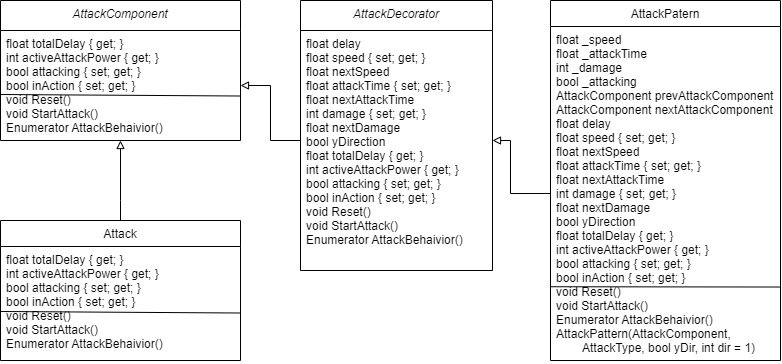

The diagram above was exported from draw.io. Its source (the exported page's mxGraphModel, read from the mxfile embedded in the PNG):
<mxGraphModel dx="602" dy="306" grid="1" gridSize="10" guides="1" tooltips="1" connect="1" arrows="1" fold="1" page="1" pageScale="1" pageWidth="827" pageHeight="1169" math="0" shadow="0">
  <root>
    <mxCell id="WIyWlLk6GJQsqaUBKTNV-0" />
    <mxCell id="WIyWlLk6GJQsqaUBKTNV-1" parent="WIyWlLk6GJQsqaUBKTNV-0" />
    <mxCell id="zkfFHV4jXpPFQw0GAbJ--17" value="AttackDecorator" style="swimlane;fontStyle=2;align=center;verticalAlign=top;childLayout=stackLayout;horizontal=1;startSize=30;horizontalStack=0;resizeParent=1;resizeLast=0;collapsible=1;marginBottom=0;rounded=0;shadow=0;strokeWidth=1;" parent="WIyWlLk6GJQsqaUBKTNV-1" vertex="1">
      <mxGeometry x="340" y="90" width="192" height="270" as="geometry">
        <mxRectangle x="550" y="140" width="160" height="26" as="alternateBounds" />
      </mxGeometry>
    </mxCell>
    <mxCell id="zkfFHV4jXpPFQw0GAbJ--18" value="float delay&#10;float speed { set; get; }&#10;float nextSpeed&#10;float attackTime { set; get; }&#10;float nextAttackTime&#10;int damage { set; get; }&#10;float nextDamage&#10;bool yDirection&#10;float totalDelay { get; }&#10;int activeAttackPower { get; }&#10;bool attacking { set; get; }&#10;bool inAction { set; get; }&#10;void Reset()&#10;void StartAttack()&#10;Enumerator AttackBehaivior()" style="text;align=left;verticalAlign=top;spacingLeft=4;spacingRight=4;overflow=hidden;rotatable=0;points=[[0,0.5],[1,0.5]];portConstraint=eastwest;" parent="zkfFHV4jXpPFQw0GAbJ--17" vertex="1">
      <mxGeometry y="30" width="192" height="220" as="geometry" />
    </mxCell>
    <mxCell id="fU9MI_Go8burU13uL1aF-0" value="AttackPatern" style="swimlane;fontStyle=0;align=center;verticalAlign=top;childLayout=stackLayout;horizontal=1;startSize=26;horizontalStack=0;resizeParent=1;resizeLast=0;collapsible=1;marginBottom=0;rounded=0;shadow=0;strokeWidth=1;" parent="WIyWlLk6GJQsqaUBKTNV-1" vertex="1">
      <mxGeometry x="590" y="90" width="230" height="360" as="geometry">
        <mxRectangle x="130" y="380" width="160" height="26" as="alternateBounds" />
      </mxGeometry>
    </mxCell>
    <mxCell id="fU9MI_Go8burU13uL1aF-4" value="float _speed&#10;float _attackTime&#10;int _damage&#10;bool _attacking&#10;AttackComponent prevAttackComponent&#10;AttackComponent nextAttackComponent&#10;float delay&#10;float speed { set; get; }&#10;float nextSpeed&#10;float attackTime { set; get; }&#10;float nextAttackTime&#10;int damage { set; get; }&#10;float nextDamage&#10;bool yDirection&#10;float totalDelay { get; }&#10;int activeAttackPower { get; }&#10;bool attacking { set; get; }&#10;bool inAction { set; get; }&#10;void Reset()&#10;void StartAttack()&#10;Enumerator AttackBehaivior()&#10;AttackPattern(AttackComponent, &#10;        AttackType, bool yDir, int dir = 1)" style="text;align=left;verticalAlign=top;spacingLeft=4;spacingRight=4;overflow=hidden;rotatable=0;points=[[0,0.5],[1,0.5]];portConstraint=eastwest;" parent="fU9MI_Go8burU13uL1aF-0" vertex="1">
      <mxGeometry y="26" width="230" height="334" as="geometry" />
    </mxCell>
    <mxCell id="g7YTawiUglRrn6offgAB-43" value="" style="endArrow=none;html=1;rounded=0;exitX=-0.005;exitY=0.924;exitDx=0;exitDy=0;exitPerimeter=0;startArrow=none;entryX=0.998;entryY=0.78;entryDx=0;entryDy=0;entryPerimeter=0;" parent="fU9MI_Go8burU13uL1aF-0" target="fU9MI_Go8burU13uL1aF-4" edge="1">
      <mxGeometry width="50" height="50" relative="1" as="geometry">
        <mxPoint y="286.244" as="sourcePoint" />
        <mxPoint x="230" y="288" as="targetPoint" />
      </mxGeometry>
    </mxCell>
    <mxCell id="g7YTawiUglRrn6offgAB-4" style="edgeStyle=orthogonalEdgeStyle;rounded=0;orthogonalLoop=1;jettySize=auto;html=1;exitX=0.5;exitY=0;exitDx=0;exitDy=0;endArrow=block;endFill=0;entryX=0.5;entryY=1;entryDx=0;entryDy=0;" parent="WIyWlLk6GJQsqaUBKTNV-1" source="g7YTawiUglRrn6offgAB-7" target="g7YTawiUglRrn6offgAB-5" edge="1">
      <mxGeometry relative="1" as="geometry">
        <mxPoint x="152" y="190" as="targetPoint" />
        <Array as="points">
          <mxPoint x="160" y="290" />
          <mxPoint x="160" y="290" />
        </Array>
      </mxGeometry>
    </mxCell>
    <mxCell id="g7YTawiUglRrn6offgAB-5" value="AttackComponent" style="swimlane;fontStyle=2;align=center;verticalAlign=top;childLayout=stackLayout;horizontal=1;startSize=30;horizontalStack=0;resizeParent=1;resizeLast=0;collapsible=1;marginBottom=0;rounded=0;shadow=0;strokeWidth=1;" parent="WIyWlLk6GJQsqaUBKTNV-1" vertex="1">
      <mxGeometry x="40" y="90" width="240" height="140" as="geometry">
        <mxRectangle x="550" y="140" width="160" height="26" as="alternateBounds" />
      </mxGeometry>
    </mxCell>
    <mxCell id="g7YTawiUglRrn6offgAB-6" value="float totalDelay { get; }&#10;int activeAttackPower { get; }&#10;bool attacking { set; get; }&#10;bool inAction { set; get; }&#10;void Reset()&#10;void StartAttack()&#10;Enumerator AttackBehaivior()" style="text;align=left;verticalAlign=top;spacingLeft=4;spacingRight=4;overflow=hidden;rotatable=0;points=[[0,0.5],[1,0.5]];portConstraint=eastwest;" parent="g7YTawiUglRrn6offgAB-5" vertex="1">
      <mxGeometry y="30" width="240" height="110" as="geometry" />
    </mxCell>
    <mxCell id="-S8on2-i9uuSjVQkd5zb-1" value="" style="endArrow=none;html=1;rounded=0;exitX=-0.005;exitY=0.924;exitDx=0;exitDy=0;exitPerimeter=0;entryX=0.996;entryY=-0.018;entryDx=0;entryDy=0;entryPerimeter=0;startArrow=none;" edge="1" parent="g7YTawiUglRrn6offgAB-5">
      <mxGeometry width="50" height="50" relative="1" as="geometry">
        <mxPoint x="-0.24" y="94.00400000000013" as="sourcePoint" />
        <mxPoint x="240" y="95.51199999999994" as="targetPoint" />
      </mxGeometry>
    </mxCell>
    <mxCell id="g7YTawiUglRrn6offgAB-7" value="Attack" style="swimlane;fontStyle=0;align=center;verticalAlign=top;childLayout=stackLayout;horizontal=1;startSize=26;horizontalStack=0;resizeParent=1;resizeLast=0;collapsible=1;marginBottom=0;rounded=0;shadow=0;strokeWidth=1;" parent="WIyWlLk6GJQsqaUBKTNV-1" vertex="1">
      <mxGeometry x="40" y="310" width="240" height="140" as="geometry">
        <mxRectangle x="130" y="380" width="160" height="26" as="alternateBounds" />
      </mxGeometry>
    </mxCell>
    <mxCell id="g7YTawiUglRrn6offgAB-35" value="float totalDelay { get; }&#10;int activeAttackPower { get; }&#10;bool attacking { set; get; }&#10;bool inAction { set; get; }&#10;void Reset()&#10;void StartAttack()&#10;Enumerator AttackBehaivior()" style="text;align=left;verticalAlign=top;spacingLeft=4;spacingRight=4;overflow=hidden;rotatable=0;points=[[0,0.5],[1,0.5]];portConstraint=eastwest;" parent="g7YTawiUglRrn6offgAB-7" vertex="1">
      <mxGeometry y="26" width="240" height="114" as="geometry" />
    </mxCell>
    <mxCell id="-S8on2-i9uuSjVQkd5zb-2" value="" style="endArrow=none;html=1;rounded=0;exitX=-0.005;exitY=0.924;exitDx=0;exitDy=0;exitPerimeter=0;entryX=0.996;entryY=-0.018;entryDx=0;entryDy=0;entryPerimeter=0;startArrow=none;" edge="1" parent="g7YTawiUglRrn6offgAB-7">
      <mxGeometry width="50" height="50" relative="1" as="geometry">
        <mxPoint y="91.00400000000013" as="sourcePoint" />
        <mxPoint x="240.24" y="92.51199999999994" as="targetPoint" />
      </mxGeometry>
    </mxCell>
    <mxCell id="g7YTawiUglRrn6offgAB-9" style="edgeStyle=orthogonalEdgeStyle;rounded=0;orthogonalLoop=1;jettySize=auto;html=1;exitX=0;exitY=0.5;exitDx=0;exitDy=0;endArrow=block;endFill=0;entryX=1;entryY=0.5;entryDx=0;entryDy=0;" parent="WIyWlLk6GJQsqaUBKTNV-1" edge="1" target="zkfFHV4jXpPFQw0GAbJ--18" source="fU9MI_Go8burU13uL1aF-4">
      <mxGeometry relative="1" as="geometry">
        <mxPoint x="550" y="210" as="targetPoint" />
        <Array as="points">
          <mxPoint x="550" y="283" />
          <mxPoint x="550" y="230" />
        </Array>
        <mxPoint x="550" y="278" as="sourcePoint" />
      </mxGeometry>
    </mxCell>
    <mxCell id="-S8on2-i9uuSjVQkd5zb-0" style="edgeStyle=orthogonalEdgeStyle;rounded=0;orthogonalLoop=1;jettySize=auto;html=1;exitX=0;exitY=0.5;exitDx=0;exitDy=0;entryX=1;entryY=0.5;entryDx=0;entryDy=0;endArrow=block;endFill=0;" edge="1" parent="WIyWlLk6GJQsqaUBKTNV-1" source="zkfFHV4jXpPFQw0GAbJ--18" target="g7YTawiUglRrn6offgAB-6">
      <mxGeometry relative="1" as="geometry" />
    </mxCell>
  </root>
</mxGraphModel>